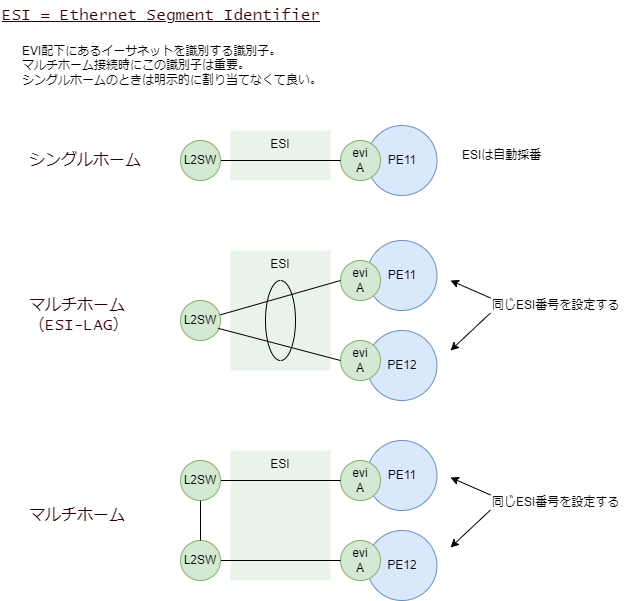

The diagram above was exported from draw.io. Its source (the exported page's mxGraphModel, read from the mxfile embedded in the PNG):
<mxGraphModel dx="1546" dy="1077" grid="1" gridSize="10" guides="1" tooltips="1" connect="1" arrows="1" fold="1" page="1" pageScale="1" pageWidth="1169" pageHeight="1654" math="0" shadow="0">
  <root>
    <mxCell id="0" />
    <mxCell id="1" parent="0" />
    <mxCell id="257" value="ESI" style="rounded=0;whiteSpace=wrap;html=1;strokeColor=none;fillColor=#d5e8d4;opacity=50;verticalAlign=top;" parent="1" vertex="1">
      <mxGeometry x="250" y="140" width="100" height="50" as="geometry" />
    </mxCell>
    <mxCell id="273" value="ESI" style="rounded=0;whiteSpace=wrap;html=1;strokeColor=none;fillColor=#d5e8d4;opacity=50;verticalAlign=top;" parent="1" vertex="1">
      <mxGeometry x="250" y="460" width="100" height="130" as="geometry" />
    </mxCell>
    <mxCell id="262" value="ESI" style="rounded=0;whiteSpace=wrap;html=1;strokeColor=none;fillColor=#d5e8d4;opacity=50;verticalAlign=top;" parent="1" vertex="1">
      <mxGeometry x="250" y="260" width="100" height="120" as="geometry" />
    </mxCell>
    <mxCell id="81" value="&lt;u&gt;ESI = Ethernet Segment Identifier&lt;/u&gt;" style="text;html=1;align=left;verticalAlign=middle;resizable=0;points=[];autosize=1;strokeColor=none;fillColor=none;fontSize=16;fontFamily=Lucida Console;fontColor=#330000;" parent="1" vertex="1">
      <mxGeometry x="20" y="10" width="340" height="30" as="geometry" />
    </mxCell>
    <mxCell id="212" value="EVI配下にあるイーサネットを識別する識別子。&lt;br&gt;マルチホーム接続時にこの識別子は重要。&lt;br&gt;シングルホームのときは明示的に割り当てなくて良い。" style="text;html=1;strokeColor=none;fillColor=none;align=left;verticalAlign=middle;whiteSpace=wrap;rounded=0;" parent="1" vertex="1">
      <mxGeometry x="40" y="60" width="450" height="30" as="geometry" />
    </mxCell>
    <mxCell id="235" value="PE11" style="ellipse;whiteSpace=wrap;html=1;fillColor=#dae8fc;strokeColor=#6c8ebf;" parent="1" vertex="1">
      <mxGeometry x="386.5" y="135" width="70" height="70" as="geometry" />
    </mxCell>
    <mxCell id="236" value="evi&lt;br&gt;A" style="ellipse;whiteSpace=wrap;html=1;fillColor=#d5e8d4;strokeColor=#82b366;" parent="1" vertex="1">
      <mxGeometry x="360" y="150" width="40" height="40" as="geometry" />
    </mxCell>
    <mxCell id="243" value="" style="endArrow=none;html=1;entryX=0;entryY=0.5;entryDx=0;entryDy=0;" parent="1" source="256" target="236" edge="1">
      <mxGeometry width="50" height="50" relative="1" as="geometry">
        <mxPoint x="335.5050000000001" y="170.00376732072425" as="sourcePoint" />
        <mxPoint x="410" y="169.9999999999999" as="targetPoint" />
      </mxGeometry>
    </mxCell>
    <mxCell id="256" value="L2SW" style="ellipse;whiteSpace=wrap;html=1;fillColor=#d5e8d4;strokeColor=#82b366;" parent="1" vertex="1">
      <mxGeometry x="200" y="150" width="40" height="40" as="geometry" />
    </mxCell>
    <mxCell id="258" value="PE11" style="ellipse;whiteSpace=wrap;html=1;fillColor=#dae8fc;strokeColor=#6c8ebf;" parent="1" vertex="1">
      <mxGeometry x="386.5" y="250" width="70" height="70" as="geometry" />
    </mxCell>
    <mxCell id="259" value="evi&lt;br&gt;A" style="ellipse;whiteSpace=wrap;html=1;fillColor=#d5e8d4;strokeColor=#82b366;" parent="1" vertex="1">
      <mxGeometry x="360" y="270" width="40" height="40" as="geometry" />
    </mxCell>
    <mxCell id="260" value="" style="endArrow=none;html=1;entryX=0;entryY=0.5;entryDx=0;entryDy=0;" parent="1" source="261" target="259" edge="1">
      <mxGeometry width="50" height="50" relative="1" as="geometry">
        <mxPoint x="335.5050000000001" y="290.00376732072425" as="sourcePoint" />
        <mxPoint x="410" y="289.9999999999999" as="targetPoint" />
      </mxGeometry>
    </mxCell>
    <mxCell id="261" value="L2SW" style="ellipse;whiteSpace=wrap;html=1;fillColor=#d5e8d4;strokeColor=#82b366;" parent="1" vertex="1">
      <mxGeometry x="200" y="310" width="40" height="40" as="geometry" />
    </mxCell>
    <mxCell id="263" value="PE12" style="ellipse;whiteSpace=wrap;html=1;fillColor=#dae8fc;strokeColor=#6c8ebf;" parent="1" vertex="1">
      <mxGeometry x="386.5" y="340" width="70" height="70" as="geometry" />
    </mxCell>
    <mxCell id="264" value="evi&lt;br&gt;A" style="ellipse;whiteSpace=wrap;html=1;fillColor=#d5e8d4;strokeColor=#82b366;" parent="1" vertex="1">
      <mxGeometry x="360" y="350" width="40" height="40" as="geometry" />
    </mxCell>
    <mxCell id="265" value="" style="endArrow=none;html=1;entryX=0;entryY=0.5;entryDx=0;entryDy=0;exitX=0.939;exitY=0.695;exitDx=0;exitDy=0;exitPerimeter=0;" parent="1" source="261" target="264" edge="1">
      <mxGeometry width="50" height="50" relative="1" as="geometry">
        <mxPoint x="240.0000000000041" y="370" as="sourcePoint" />
        <mxPoint x="410" y="369.9999999999999" as="targetPoint" />
      </mxGeometry>
    </mxCell>
    <mxCell id="269" value="PE11" style="ellipse;whiteSpace=wrap;html=1;fillColor=#dae8fc;strokeColor=#6c8ebf;" parent="1" vertex="1">
      <mxGeometry x="386.5" y="450" width="70" height="70" as="geometry" />
    </mxCell>
    <mxCell id="270" value="evi&lt;br&gt;A" style="ellipse;whiteSpace=wrap;html=1;fillColor=#d5e8d4;strokeColor=#82b366;" parent="1" vertex="1">
      <mxGeometry x="360" y="470" width="40" height="40" as="geometry" />
    </mxCell>
    <mxCell id="271" value="" style="endArrow=none;html=1;entryX=0;entryY=0.5;entryDx=0;entryDy=0;" parent="1" source="272" target="270" edge="1">
      <mxGeometry width="50" height="50" relative="1" as="geometry">
        <mxPoint x="335.5050000000001" y="490.00376732072425" as="sourcePoint" />
        <mxPoint x="410" y="489.9999999999999" as="targetPoint" />
      </mxGeometry>
    </mxCell>
    <mxCell id="272" value="L2SW" style="ellipse;whiteSpace=wrap;html=1;fillColor=#d5e8d4;strokeColor=#82b366;" parent="1" vertex="1">
      <mxGeometry x="200" y="470" width="40" height="40" as="geometry" />
    </mxCell>
    <mxCell id="274" value="PE12" style="ellipse;whiteSpace=wrap;html=1;fillColor=#dae8fc;strokeColor=#6c8ebf;" parent="1" vertex="1">
      <mxGeometry x="386.5" y="540" width="70" height="70" as="geometry" />
    </mxCell>
    <mxCell id="275" value="evi&lt;br&gt;A" style="ellipse;whiteSpace=wrap;html=1;fillColor=#d5e8d4;strokeColor=#82b366;" parent="1" vertex="1">
      <mxGeometry x="360" y="550" width="40" height="40" as="geometry" />
    </mxCell>
    <mxCell id="276" value="" style="endArrow=none;html=1;entryX=0;entryY=0.5;entryDx=0;entryDy=0;" parent="1" source="277" target="275" edge="1">
      <mxGeometry width="50" height="50" relative="1" as="geometry">
        <mxPoint x="335.5050000000001" y="570.0037673207243" as="sourcePoint" />
        <mxPoint x="410" y="569.9999999999999" as="targetPoint" />
      </mxGeometry>
    </mxCell>
    <mxCell id="277" value="L2SW" style="ellipse;whiteSpace=wrap;html=1;fillColor=#d5e8d4;strokeColor=#82b366;" parent="1" vertex="1">
      <mxGeometry x="200" y="550" width="40" height="40" as="geometry" />
    </mxCell>
    <mxCell id="278" value="" style="endArrow=none;html=1;entryX=0.5;entryY=0;entryDx=0;entryDy=0;exitX=0.5;exitY=1;exitDx=0;exitDy=0;" parent="1" source="272" target="277" edge="1">
      <mxGeometry width="50" height="50" relative="1" as="geometry">
        <mxPoint x="250" y="500" as="sourcePoint" />
        <mxPoint x="370" y="500" as="targetPoint" />
      </mxGeometry>
    </mxCell>
    <mxCell id="280" value="シングルホーム" style="text;html=1;align=left;verticalAlign=middle;resizable=0;points=[];autosize=1;strokeColor=none;fillColor=none;fontSize=16;fontFamily=Lucida Console;fontColor=#330000;" parent="1" vertex="1">
      <mxGeometry x="46.5" y="155" width="140" height="30" as="geometry" />
    </mxCell>
    <mxCell id="281" value="マルチホーム&lt;br&gt;（ESI-LAG）" style="text;html=1;align=left;verticalAlign=middle;resizable=0;points=[];autosize=1;strokeColor=none;fillColor=none;fontSize=16;fontFamily=Lucida Console;fontColor=#330000;" parent="1" vertex="1">
      <mxGeometry x="46.5" y="300" width="120" height="50" as="geometry" />
    </mxCell>
    <mxCell id="282" value="マルチホーム&lt;br&gt;" style="text;html=1;align=left;verticalAlign=middle;resizable=0;points=[];autosize=1;strokeColor=none;fillColor=none;fontSize=16;fontFamily=Lucida Console;fontColor=#330000;" parent="1" vertex="1">
      <mxGeometry x="46.5" y="510" width="120" height="30" as="geometry" />
    </mxCell>
    <mxCell id="283" value="" style="ellipse;whiteSpace=wrap;html=1;fillColor=none;" vertex="1" parent="1">
      <mxGeometry x="285" y="290" width="30" height="80" as="geometry" />
    </mxCell>
    <mxCell id="284" value="同じESI番号を設定する" style="text;html=1;strokeColor=none;fillColor=none;align=left;verticalAlign=middle;whiteSpace=wrap;rounded=0;" vertex="1" parent="1">
      <mxGeometry x="510" y="300" width="150" height="30" as="geometry" />
    </mxCell>
    <mxCell id="286" value="ESIは自動採番" style="text;html=1;strokeColor=none;fillColor=none;align=left;verticalAlign=middle;whiteSpace=wrap;rounded=0;" vertex="1" parent="1">
      <mxGeometry x="480" y="150" width="150" height="30" as="geometry" />
    </mxCell>
    <mxCell id="287" value="" style="endArrow=classic;html=1;exitX=0;exitY=0.25;exitDx=0;exitDy=0;" edge="1" parent="1" source="284">
      <mxGeometry width="50" height="50" relative="1" as="geometry">
        <mxPoint x="420" y="340" as="sourcePoint" />
        <mxPoint x="470" y="290" as="targetPoint" />
      </mxGeometry>
    </mxCell>
    <mxCell id="288" value="" style="endArrow=classic;html=1;exitX=0;exitY=0.75;exitDx=0;exitDy=0;" edge="1" parent="1" source="284">
      <mxGeometry width="50" height="50" relative="1" as="geometry">
        <mxPoint x="520" y="317.5" as="sourcePoint" />
        <mxPoint x="470" y="360" as="targetPoint" />
      </mxGeometry>
    </mxCell>
    <mxCell id="289" value="同じESI番号を設定する" style="text;html=1;strokeColor=none;fillColor=none;align=left;verticalAlign=middle;whiteSpace=wrap;rounded=0;" vertex="1" parent="1">
      <mxGeometry x="510" y="497" width="150" height="30" as="geometry" />
    </mxCell>
    <mxCell id="290" value="" style="endArrow=classic;html=1;exitX=0;exitY=0.25;exitDx=0;exitDy=0;" edge="1" source="289" parent="1">
      <mxGeometry width="50" height="50" relative="1" as="geometry">
        <mxPoint x="420" y="537" as="sourcePoint" />
        <mxPoint x="470" y="487" as="targetPoint" />
      </mxGeometry>
    </mxCell>
    <mxCell id="291" value="" style="endArrow=classic;html=1;exitX=0;exitY=0.75;exitDx=0;exitDy=0;" edge="1" source="289" parent="1">
      <mxGeometry width="50" height="50" relative="1" as="geometry">
        <mxPoint x="520" y="514.5" as="sourcePoint" />
        <mxPoint x="470" y="557" as="targetPoint" />
      </mxGeometry>
    </mxCell>
  </root>
</mxGraphModel>